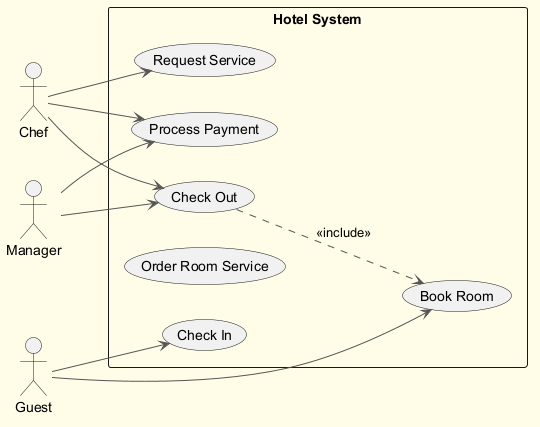

The diagram above was rendered by PlantUML. Its source (embedded in the PNG):
@startuml
skinparam backgroundColor #FFFDE7
skinparam classBackgroundColor #FFF9C4
skinparam classBorderColor #F57F17
skinparam ArrowColor #555555
left to right direction
actor "Chef" as C
actor "Guest" as G
actor "Manager" as M
rectangle "Hotel System" {
  usecase "Request Service" as UC_RequestService
  usecase "Check Out" as UC_CheckOut
  usecase "Check In" as UC_CheckIn
  usecase "Book Room" as UC_BookRoom
  usecase "Order Room Service" as UC_OrderRoomService
  usecase "Process Payment" as UC_ProcessPayment
}
C --> UC_ProcessPayment
C --> UC_CheckOut
C --> UC_RequestService
G --> UC_BookRoom
G --> UC_CheckIn
M --> UC_ProcessPayment
M --> UC_CheckOut
UC_CheckOut ..> UC_BookRoom : <<include>>
@enduml